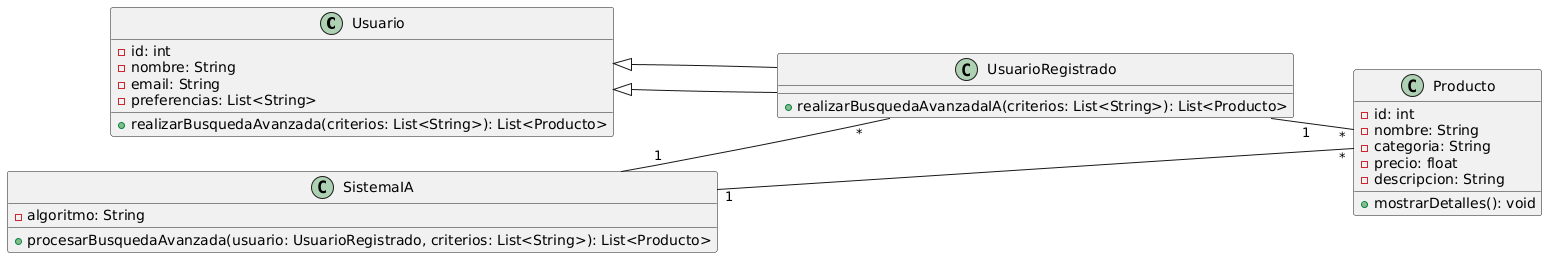

The diagram above was rendered by PlantUML. Its source (embedded in the PNG):
@startuml
left to right direction

class Usuario {
    - id: int
    - nombre: String
    - email: String
    - preferencias: List<String>
    + realizarBusquedaAvanzada(criterios: List<String>): List<Producto>
}

class UsuarioRegistrado extends Usuario {
    + realizarBusquedaAvanzadaIA(criterios: List<String>): List<Producto>
}

class SistemaIA {
    - algoritmo: String
    + procesarBusquedaAvanzada(usuario: UsuarioRegistrado, criterios: List<String>): List<Producto>
}

class Producto {
    - id: int
    - nombre: String
    - categoria: String
    - precio: float
    - descripcion: String
    + mostrarDetalles(): void
}

UsuarioRegistrado --|> Usuario
UsuarioRegistrado "1" -- "*" Producto
SistemaIA "1" -- "*" UsuarioRegistrado
SistemaIA "1" -- "*" Producto
@enduml